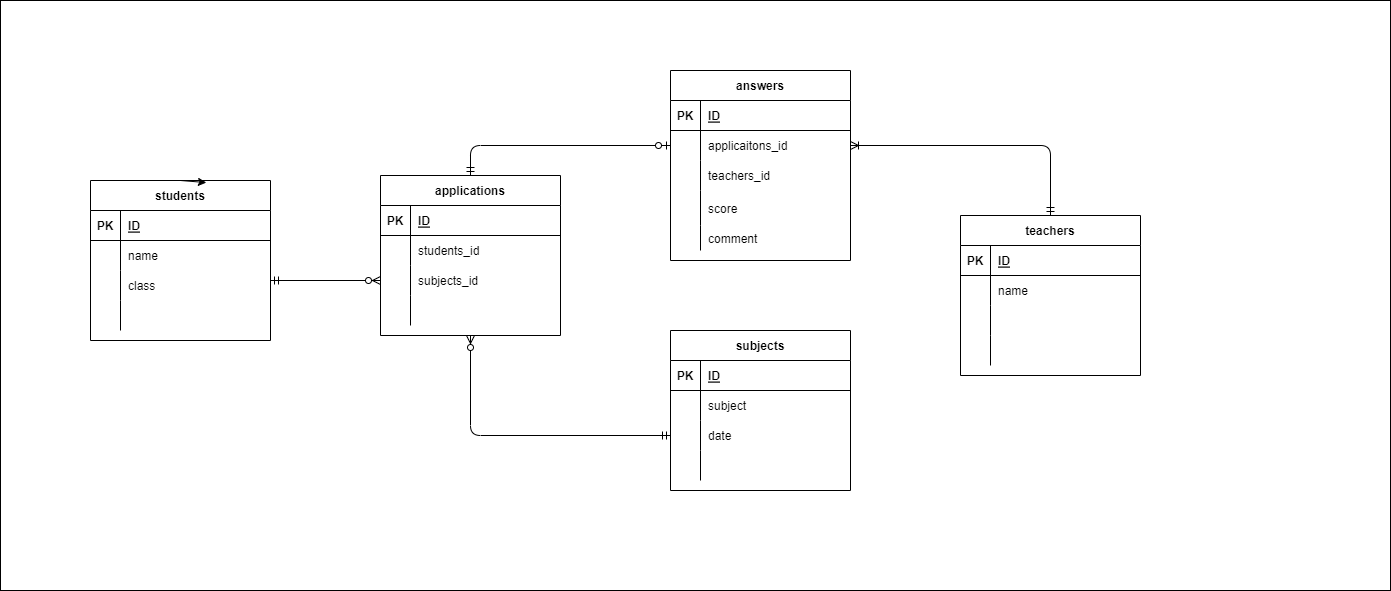

The diagram above was exported from draw.io. Its source (the exported page's mxGraphModel, read from the mxfile embedded in the PNG):
<mxGraphModel dx="1946" dy="782" grid="1" gridSize="10" guides="1" tooltips="1" connect="1" arrows="1" fold="1" page="1" pageScale="1" pageWidth="827" pageHeight="1169" background="none" math="0" shadow="0">
  <root>
    <mxCell id="0" />
    <mxCell id="1" parent="0" />
    <mxCell id="133" value="" style="rounded=0;whiteSpace=wrap;html=1;" parent="1" vertex="1">
      <mxGeometry x="-540" y="190" width="1390" height="590" as="geometry" />
    </mxCell>
    <mxCell id="2" value="students" style="shape=table;startSize=30;container=1;collapsible=1;childLayout=tableLayout;fixedRows=1;rowLines=0;fontStyle=1;align=center;resizeLast=1;" parent="1" vertex="1">
      <mxGeometry x="-450" y="370" width="180" height="160" as="geometry" />
    </mxCell>
    <mxCell id="3" value="" style="shape=partialRectangle;collapsible=0;dropTarget=0;pointerEvents=0;fillColor=none;top=0;left=0;bottom=1;right=0;points=[[0,0.5],[1,0.5]];portConstraint=eastwest;" parent="2" vertex="1">
      <mxGeometry y="30" width="180" height="30" as="geometry" />
    </mxCell>
    <mxCell id="4" value="PK" style="shape=partialRectangle;connectable=0;fillColor=none;top=0;left=0;bottom=0;right=0;fontStyle=1;overflow=hidden;" parent="3" vertex="1">
      <mxGeometry width="30" height="30" as="geometry">
        <mxRectangle width="30" height="30" as="alternateBounds" />
      </mxGeometry>
    </mxCell>
    <mxCell id="5" value="ID" style="shape=partialRectangle;connectable=0;fillColor=none;top=0;left=0;bottom=0;right=0;align=left;spacingLeft=6;fontStyle=5;overflow=hidden;" parent="3" vertex="1">
      <mxGeometry x="30" width="150" height="30" as="geometry">
        <mxRectangle width="150" height="30" as="alternateBounds" />
      </mxGeometry>
    </mxCell>
    <mxCell id="6" value="" style="shape=partialRectangle;collapsible=0;dropTarget=0;pointerEvents=0;fillColor=none;top=0;left=0;bottom=0;right=0;points=[[0,0.5],[1,0.5]];portConstraint=eastwest;" parent="2" vertex="1">
      <mxGeometry y="60" width="180" height="30" as="geometry" />
    </mxCell>
    <mxCell id="7" value="" style="shape=partialRectangle;connectable=0;fillColor=none;top=0;left=0;bottom=0;right=0;editable=1;overflow=hidden;" parent="6" vertex="1">
      <mxGeometry width="30" height="30" as="geometry">
        <mxRectangle width="30" height="30" as="alternateBounds" />
      </mxGeometry>
    </mxCell>
    <mxCell id="8" value="name" style="shape=partialRectangle;connectable=0;fillColor=none;top=0;left=0;bottom=0;right=0;align=left;spacingLeft=6;overflow=hidden;" parent="6" vertex="1">
      <mxGeometry x="30" width="150" height="30" as="geometry">
        <mxRectangle width="150" height="30" as="alternateBounds" />
      </mxGeometry>
    </mxCell>
    <mxCell id="9" value="" style="shape=partialRectangle;collapsible=0;dropTarget=0;pointerEvents=0;fillColor=none;top=0;left=0;bottom=0;right=0;points=[[0,0.5],[1,0.5]];portConstraint=eastwest;" parent="2" vertex="1">
      <mxGeometry y="90" width="180" height="30" as="geometry" />
    </mxCell>
    <mxCell id="10" value="" style="shape=partialRectangle;connectable=0;fillColor=none;top=0;left=0;bottom=0;right=0;editable=1;overflow=hidden;" parent="9" vertex="1">
      <mxGeometry width="30" height="30" as="geometry">
        <mxRectangle width="30" height="30" as="alternateBounds" />
      </mxGeometry>
    </mxCell>
    <mxCell id="11" value="class" style="shape=partialRectangle;connectable=0;fillColor=none;top=0;left=0;bottom=0;right=0;align=left;spacingLeft=6;overflow=hidden;" parent="9" vertex="1">
      <mxGeometry x="30" width="150" height="30" as="geometry">
        <mxRectangle width="150" height="30" as="alternateBounds" />
      </mxGeometry>
    </mxCell>
    <mxCell id="12" value="" style="shape=partialRectangle;collapsible=0;dropTarget=0;pointerEvents=0;fillColor=none;top=0;left=0;bottom=0;right=0;points=[[0,0.5],[1,0.5]];portConstraint=eastwest;" parent="2" vertex="1">
      <mxGeometry y="120" width="180" height="30" as="geometry" />
    </mxCell>
    <mxCell id="13" value="" style="shape=partialRectangle;connectable=0;fillColor=none;top=0;left=0;bottom=0;right=0;editable=1;overflow=hidden;" parent="12" vertex="1">
      <mxGeometry width="30" height="30" as="geometry">
        <mxRectangle width="30" height="30" as="alternateBounds" />
      </mxGeometry>
    </mxCell>
    <mxCell id="14" value="" style="shape=partialRectangle;connectable=0;fillColor=none;top=0;left=0;bottom=0;right=0;align=left;spacingLeft=6;overflow=hidden;" parent="12" vertex="1">
      <mxGeometry x="30" width="150" height="30" as="geometry">
        <mxRectangle width="150" height="30" as="alternateBounds" />
      </mxGeometry>
    </mxCell>
    <mxCell id="17" value="applications" style="shape=table;startSize=30;container=1;collapsible=1;childLayout=tableLayout;fixedRows=1;rowLines=0;fontStyle=1;align=center;resizeLast=1;" parent="1" vertex="1">
      <mxGeometry x="-160" y="365" width="180" height="160" as="geometry" />
    </mxCell>
    <mxCell id="18" value="" style="shape=partialRectangle;collapsible=0;dropTarget=0;pointerEvents=0;fillColor=none;top=0;left=0;bottom=1;right=0;points=[[0,0.5],[1,0.5]];portConstraint=eastwest;" parent="17" vertex="1">
      <mxGeometry y="30" width="180" height="30" as="geometry" />
    </mxCell>
    <mxCell id="19" value="PK" style="shape=partialRectangle;connectable=0;fillColor=none;top=0;left=0;bottom=0;right=0;fontStyle=1;overflow=hidden;" parent="18" vertex="1">
      <mxGeometry width="30" height="30" as="geometry">
        <mxRectangle width="30" height="30" as="alternateBounds" />
      </mxGeometry>
    </mxCell>
    <mxCell id="20" value="ID" style="shape=partialRectangle;connectable=0;fillColor=none;top=0;left=0;bottom=0;right=0;align=left;spacingLeft=6;fontStyle=5;overflow=hidden;" parent="18" vertex="1">
      <mxGeometry x="30" width="150" height="30" as="geometry">
        <mxRectangle width="150" height="30" as="alternateBounds" />
      </mxGeometry>
    </mxCell>
    <mxCell id="21" value="" style="shape=partialRectangle;collapsible=0;dropTarget=0;pointerEvents=0;fillColor=none;top=0;left=0;bottom=0;right=0;points=[[0,0.5],[1,0.5]];portConstraint=eastwest;" parent="17" vertex="1">
      <mxGeometry y="60" width="180" height="30" as="geometry" />
    </mxCell>
    <mxCell id="22" value="" style="shape=partialRectangle;connectable=0;fillColor=none;top=0;left=0;bottom=0;right=0;editable=1;overflow=hidden;" parent="21" vertex="1">
      <mxGeometry width="30" height="30" as="geometry">
        <mxRectangle width="30" height="30" as="alternateBounds" />
      </mxGeometry>
    </mxCell>
    <mxCell id="23" value="students_id" style="shape=partialRectangle;connectable=0;fillColor=none;top=0;left=0;bottom=0;right=0;align=left;spacingLeft=6;overflow=hidden;" parent="21" vertex="1">
      <mxGeometry x="30" width="150" height="30" as="geometry">
        <mxRectangle width="150" height="30" as="alternateBounds" />
      </mxGeometry>
    </mxCell>
    <mxCell id="24" value="" style="shape=partialRectangle;collapsible=0;dropTarget=0;pointerEvents=0;fillColor=none;top=0;left=0;bottom=0;right=0;points=[[0,0.5],[1,0.5]];portConstraint=eastwest;" parent="17" vertex="1">
      <mxGeometry y="90" width="180" height="30" as="geometry" />
    </mxCell>
    <mxCell id="25" value="" style="shape=partialRectangle;connectable=0;fillColor=none;top=0;left=0;bottom=0;right=0;editable=1;overflow=hidden;" parent="24" vertex="1">
      <mxGeometry width="30" height="30" as="geometry">
        <mxRectangle width="30" height="30" as="alternateBounds" />
      </mxGeometry>
    </mxCell>
    <mxCell id="26" value="subjects_id" style="shape=partialRectangle;connectable=0;fillColor=none;top=0;left=0;bottom=0;right=0;align=left;spacingLeft=6;overflow=hidden;" parent="24" vertex="1">
      <mxGeometry x="30" width="150" height="30" as="geometry">
        <mxRectangle width="150" height="30" as="alternateBounds" />
      </mxGeometry>
    </mxCell>
    <mxCell id="27" value="" style="shape=partialRectangle;collapsible=0;dropTarget=0;pointerEvents=0;fillColor=none;top=0;left=0;bottom=0;right=0;points=[[0,0.5],[1,0.5]];portConstraint=eastwest;" parent="17" vertex="1">
      <mxGeometry y="120" width="180" height="30" as="geometry" />
    </mxCell>
    <mxCell id="28" value="" style="shape=partialRectangle;connectable=0;fillColor=none;top=0;left=0;bottom=0;right=0;editable=1;overflow=hidden;" parent="27" vertex="1">
      <mxGeometry width="30" height="30" as="geometry">
        <mxRectangle width="30" height="30" as="alternateBounds" />
      </mxGeometry>
    </mxCell>
    <mxCell id="29" value="" style="shape=partialRectangle;connectable=0;fillColor=none;top=0;left=0;bottom=0;right=0;align=left;spacingLeft=6;overflow=hidden;" parent="27" vertex="1">
      <mxGeometry x="30" width="150" height="30" as="geometry">
        <mxRectangle width="150" height="30" as="alternateBounds" />
      </mxGeometry>
    </mxCell>
    <mxCell id="43" value="answers" style="shape=table;startSize=30;container=1;collapsible=1;childLayout=tableLayout;fixedRows=1;rowLines=0;fontStyle=1;align=center;resizeLast=1;" parent="1" vertex="1">
      <mxGeometry x="130" y="260" width="180" height="190" as="geometry" />
    </mxCell>
    <mxCell id="44" value="" style="shape=partialRectangle;collapsible=0;dropTarget=0;pointerEvents=0;fillColor=none;top=0;left=0;bottom=1;right=0;points=[[0,0.5],[1,0.5]];portConstraint=eastwest;" parent="43" vertex="1">
      <mxGeometry y="30" width="180" height="30" as="geometry" />
    </mxCell>
    <mxCell id="45" value="PK" style="shape=partialRectangle;connectable=0;fillColor=none;top=0;left=0;bottom=0;right=0;fontStyle=1;overflow=hidden;" parent="44" vertex="1">
      <mxGeometry width="30" height="30" as="geometry">
        <mxRectangle width="30" height="30" as="alternateBounds" />
      </mxGeometry>
    </mxCell>
    <mxCell id="46" value="ID" style="shape=partialRectangle;connectable=0;fillColor=none;top=0;left=0;bottom=0;right=0;align=left;spacingLeft=6;fontStyle=5;overflow=hidden;" parent="44" vertex="1">
      <mxGeometry x="30" width="150" height="30" as="geometry">
        <mxRectangle width="150" height="30" as="alternateBounds" />
      </mxGeometry>
    </mxCell>
    <mxCell id="47" value="" style="shape=partialRectangle;collapsible=0;dropTarget=0;pointerEvents=0;fillColor=none;top=0;left=0;bottom=0;right=0;points=[[0,0.5],[1,0.5]];portConstraint=eastwest;" parent="43" vertex="1">
      <mxGeometry y="60" width="180" height="30" as="geometry" />
    </mxCell>
    <mxCell id="48" value="" style="shape=partialRectangle;connectable=0;fillColor=none;top=0;left=0;bottom=0;right=0;editable=1;overflow=hidden;" parent="47" vertex="1">
      <mxGeometry width="30" height="30" as="geometry">
        <mxRectangle width="30" height="30" as="alternateBounds" />
      </mxGeometry>
    </mxCell>
    <mxCell id="49" value="" style="shape=partialRectangle;connectable=0;fillColor=none;top=0;left=0;bottom=0;right=0;align=left;spacingLeft=6;overflow=hidden;" parent="47" vertex="1">
      <mxGeometry x="30" width="150" height="30" as="geometry">
        <mxRectangle width="150" height="30" as="alternateBounds" />
      </mxGeometry>
    </mxCell>
    <mxCell id="137" value="" style="shape=partialRectangle;collapsible=0;dropTarget=0;pointerEvents=0;fillColor=none;top=0;left=0;bottom=0;right=0;points=[[0,0.5],[1,0.5]];portConstraint=eastwest;" vertex="1" parent="43">
      <mxGeometry y="90" width="180" height="30" as="geometry" />
    </mxCell>
    <mxCell id="138" value="" style="shape=partialRectangle;connectable=0;fillColor=none;top=0;left=0;bottom=0;right=0;editable=1;overflow=hidden;" vertex="1" parent="137">
      <mxGeometry width="30" height="30" as="geometry">
        <mxRectangle width="30" height="30" as="alternateBounds" />
      </mxGeometry>
    </mxCell>
    <mxCell id="139" value="teachers_id" style="shape=partialRectangle;connectable=0;fillColor=none;top=0;left=0;bottom=0;right=0;align=left;spacingLeft=6;overflow=hidden;" vertex="1" parent="137">
      <mxGeometry x="30" width="150" height="30" as="geometry">
        <mxRectangle width="150" height="30" as="alternateBounds" />
      </mxGeometry>
    </mxCell>
    <mxCell id="50" value="" style="shape=partialRectangle;collapsible=0;dropTarget=0;pointerEvents=0;fillColor=none;top=0;left=0;bottom=0;right=0;points=[[0,0.5],[1,0.5]];portConstraint=eastwest;" parent="43" vertex="1">
      <mxGeometry y="120" width="180" height="35" as="geometry" />
    </mxCell>
    <mxCell id="51" value="" style="shape=partialRectangle;connectable=0;fillColor=none;top=0;left=0;bottom=0;right=0;editable=1;overflow=hidden;" parent="50" vertex="1">
      <mxGeometry width="30" height="35" as="geometry">
        <mxRectangle width="30" height="35" as="alternateBounds" />
      </mxGeometry>
    </mxCell>
    <mxCell id="52" value="score" style="shape=partialRectangle;connectable=0;fillColor=none;top=0;left=0;bottom=0;right=0;align=left;spacingLeft=6;overflow=hidden;" parent="50" vertex="1">
      <mxGeometry x="30" width="150" height="35" as="geometry">
        <mxRectangle width="150" height="35" as="alternateBounds" />
      </mxGeometry>
    </mxCell>
    <mxCell id="53" value="" style="shape=partialRectangle;collapsible=0;dropTarget=0;pointerEvents=0;fillColor=none;top=0;left=0;bottom=0;right=0;points=[[0,0.5],[1,0.5]];portConstraint=eastwest;" parent="43" vertex="1">
      <mxGeometry y="155" width="180" height="25" as="geometry" />
    </mxCell>
    <mxCell id="54" value="" style="shape=partialRectangle;connectable=0;fillColor=none;top=0;left=0;bottom=0;right=0;editable=1;overflow=hidden;" parent="53" vertex="1">
      <mxGeometry width="30" height="25" as="geometry">
        <mxRectangle width="30" height="25" as="alternateBounds" />
      </mxGeometry>
    </mxCell>
    <mxCell id="55" value="comment" style="shape=partialRectangle;connectable=0;fillColor=none;top=0;left=0;bottom=0;right=0;align=left;spacingLeft=6;overflow=hidden;" parent="53" vertex="1">
      <mxGeometry x="30" width="150" height="25" as="geometry">
        <mxRectangle width="150" height="25" as="alternateBounds" />
      </mxGeometry>
    </mxCell>
    <mxCell id="69" value="teachers" style="shape=table;startSize=30;container=1;collapsible=1;childLayout=tableLayout;fixedRows=1;rowLines=0;fontStyle=1;align=center;resizeLast=1;" parent="1" vertex="1">
      <mxGeometry x="420" y="405" width="180" height="160" as="geometry" />
    </mxCell>
    <mxCell id="70" value="" style="shape=partialRectangle;collapsible=0;dropTarget=0;pointerEvents=0;fillColor=none;top=0;left=0;bottom=1;right=0;points=[[0,0.5],[1,0.5]];portConstraint=eastwest;" parent="69" vertex="1">
      <mxGeometry y="30" width="180" height="30" as="geometry" />
    </mxCell>
    <mxCell id="71" value="PK" style="shape=partialRectangle;connectable=0;fillColor=none;top=0;left=0;bottom=0;right=0;fontStyle=1;overflow=hidden;" parent="70" vertex="1">
      <mxGeometry width="30" height="30" as="geometry">
        <mxRectangle width="30" height="30" as="alternateBounds" />
      </mxGeometry>
    </mxCell>
    <mxCell id="72" value="ID" style="shape=partialRectangle;connectable=0;fillColor=none;top=0;left=0;bottom=0;right=0;align=left;spacingLeft=6;fontStyle=5;overflow=hidden;" parent="70" vertex="1">
      <mxGeometry x="30" width="150" height="30" as="geometry">
        <mxRectangle width="150" height="30" as="alternateBounds" />
      </mxGeometry>
    </mxCell>
    <mxCell id="73" value="" style="shape=partialRectangle;collapsible=0;dropTarget=0;pointerEvents=0;fillColor=none;top=0;left=0;bottom=0;right=0;points=[[0,0.5],[1,0.5]];portConstraint=eastwest;" parent="69" vertex="1">
      <mxGeometry y="60" width="180" height="30" as="geometry" />
    </mxCell>
    <mxCell id="74" value="" style="shape=partialRectangle;connectable=0;fillColor=none;top=0;left=0;bottom=0;right=0;editable=1;overflow=hidden;" parent="73" vertex="1">
      <mxGeometry width="30" height="30" as="geometry">
        <mxRectangle width="30" height="30" as="alternateBounds" />
      </mxGeometry>
    </mxCell>
    <mxCell id="75" value="name" style="shape=partialRectangle;connectable=0;fillColor=none;top=0;left=0;bottom=0;right=0;align=left;spacingLeft=6;overflow=hidden;" parent="73" vertex="1">
      <mxGeometry x="30" width="150" height="30" as="geometry">
        <mxRectangle width="150" height="30" as="alternateBounds" />
      </mxGeometry>
    </mxCell>
    <mxCell id="76" value="" style="shape=partialRectangle;collapsible=0;dropTarget=0;pointerEvents=0;fillColor=none;top=0;left=0;bottom=0;right=0;points=[[0,0.5],[1,0.5]];portConstraint=eastwest;" parent="69" vertex="1">
      <mxGeometry y="90" width="180" height="30" as="geometry" />
    </mxCell>
    <mxCell id="77" value="" style="shape=partialRectangle;connectable=0;fillColor=none;top=0;left=0;bottom=0;right=0;editable=1;overflow=hidden;" parent="76" vertex="1">
      <mxGeometry width="30" height="30" as="geometry">
        <mxRectangle width="30" height="30" as="alternateBounds" />
      </mxGeometry>
    </mxCell>
    <mxCell id="78" value="" style="shape=partialRectangle;connectable=0;fillColor=none;top=0;left=0;bottom=0;right=0;align=left;spacingLeft=6;overflow=hidden;" parent="76" vertex="1">
      <mxGeometry x="30" width="150" height="30" as="geometry">
        <mxRectangle width="150" height="30" as="alternateBounds" />
      </mxGeometry>
    </mxCell>
    <mxCell id="79" value="" style="shape=partialRectangle;collapsible=0;dropTarget=0;pointerEvents=0;fillColor=none;top=0;left=0;bottom=0;right=0;points=[[0,0.5],[1,0.5]];portConstraint=eastwest;" parent="69" vertex="1">
      <mxGeometry y="120" width="180" height="30" as="geometry" />
    </mxCell>
    <mxCell id="80" value="" style="shape=partialRectangle;connectable=0;fillColor=none;top=0;left=0;bottom=0;right=0;editable=1;overflow=hidden;" parent="79" vertex="1">
      <mxGeometry width="30" height="30" as="geometry">
        <mxRectangle width="30" height="30" as="alternateBounds" />
      </mxGeometry>
    </mxCell>
    <mxCell id="81" value="" style="shape=partialRectangle;connectable=0;fillColor=none;top=0;left=0;bottom=0;right=0;align=left;spacingLeft=6;overflow=hidden;" parent="79" vertex="1">
      <mxGeometry x="30" width="150" height="30" as="geometry">
        <mxRectangle width="150" height="30" as="alternateBounds" />
      </mxGeometry>
    </mxCell>
    <mxCell id="82" value="" style="fontSize=12;html=1;endArrow=ERzeroToMany;startArrow=ERmandOne;entryX=0;entryY=0.5;entryDx=0;entryDy=0;" parent="1" target="24" edge="1">
      <mxGeometry width="100" height="100" relative="1" as="geometry">
        <mxPoint x="-270" y="470" as="sourcePoint" />
        <mxPoint x="790" y="350" as="targetPoint" />
      </mxGeometry>
    </mxCell>
    <mxCell id="85" value="" style="edgeStyle=orthogonalEdgeStyle;fontSize=12;html=1;endArrow=ERoneToMany;startArrow=ERmandOne;exitX=0.5;exitY=0;exitDx=0;exitDy=0;" parent="1" source="69" target="47" edge="1">
      <mxGeometry width="100" height="100" relative="1" as="geometry">
        <mxPoint x="690" y="550" as="sourcePoint" />
        <mxPoint x="590" y="520" as="targetPoint" />
      </mxGeometry>
    </mxCell>
    <mxCell id="90" value="subjects" style="shape=table;startSize=30;container=1;collapsible=1;childLayout=tableLayout;fixedRows=1;rowLines=0;fontStyle=1;align=center;resizeLast=1;" parent="1" vertex="1">
      <mxGeometry x="130" y="520" width="180" height="160" as="geometry" />
    </mxCell>
    <mxCell id="91" value="" style="shape=partialRectangle;collapsible=0;dropTarget=0;pointerEvents=0;fillColor=none;top=0;left=0;bottom=1;right=0;points=[[0,0.5],[1,0.5]];portConstraint=eastwest;" parent="90" vertex="1">
      <mxGeometry y="30" width="180" height="30" as="geometry" />
    </mxCell>
    <mxCell id="92" value="PK" style="shape=partialRectangle;connectable=0;fillColor=none;top=0;left=0;bottom=0;right=0;fontStyle=1;overflow=hidden;" parent="91" vertex="1">
      <mxGeometry width="30" height="30" as="geometry">
        <mxRectangle width="30" height="30" as="alternateBounds" />
      </mxGeometry>
    </mxCell>
    <mxCell id="93" value="ID" style="shape=partialRectangle;connectable=0;fillColor=none;top=0;left=0;bottom=0;right=0;align=left;spacingLeft=6;fontStyle=5;overflow=hidden;" parent="91" vertex="1">
      <mxGeometry x="30" width="150" height="30" as="geometry">
        <mxRectangle width="150" height="30" as="alternateBounds" />
      </mxGeometry>
    </mxCell>
    <mxCell id="94" value="" style="shape=partialRectangle;collapsible=0;dropTarget=0;pointerEvents=0;fillColor=none;top=0;left=0;bottom=0;right=0;points=[[0,0.5],[1,0.5]];portConstraint=eastwest;" parent="90" vertex="1">
      <mxGeometry y="60" width="180" height="30" as="geometry" />
    </mxCell>
    <mxCell id="95" value="" style="shape=partialRectangle;connectable=0;fillColor=none;top=0;left=0;bottom=0;right=0;editable=1;overflow=hidden;" parent="94" vertex="1">
      <mxGeometry width="30" height="30" as="geometry">
        <mxRectangle width="30" height="30" as="alternateBounds" />
      </mxGeometry>
    </mxCell>
    <mxCell id="96" value="subject" style="shape=partialRectangle;connectable=0;fillColor=none;top=0;left=0;bottom=0;right=0;align=left;spacingLeft=6;overflow=hidden;" parent="94" vertex="1">
      <mxGeometry x="30" width="150" height="30" as="geometry">
        <mxRectangle width="150" height="30" as="alternateBounds" />
      </mxGeometry>
    </mxCell>
    <mxCell id="97" value="" style="shape=partialRectangle;collapsible=0;dropTarget=0;pointerEvents=0;fillColor=none;top=0;left=0;bottom=0;right=0;points=[[0,0.5],[1,0.5]];portConstraint=eastwest;" parent="90" vertex="1">
      <mxGeometry y="90" width="180" height="30" as="geometry" />
    </mxCell>
    <mxCell id="98" value="" style="shape=partialRectangle;connectable=0;fillColor=none;top=0;left=0;bottom=0;right=0;editable=1;overflow=hidden;" parent="97" vertex="1">
      <mxGeometry width="30" height="30" as="geometry">
        <mxRectangle width="30" height="30" as="alternateBounds" />
      </mxGeometry>
    </mxCell>
    <mxCell id="99" value="date" style="shape=partialRectangle;connectable=0;fillColor=none;top=0;left=0;bottom=0;right=0;align=left;spacingLeft=6;overflow=hidden;" parent="97" vertex="1">
      <mxGeometry x="30" width="150" height="30" as="geometry">
        <mxRectangle width="150" height="30" as="alternateBounds" />
      </mxGeometry>
    </mxCell>
    <mxCell id="100" value="" style="shape=partialRectangle;collapsible=0;dropTarget=0;pointerEvents=0;fillColor=none;top=0;left=0;bottom=0;right=0;points=[[0,0.5],[1,0.5]];portConstraint=eastwest;" parent="90" vertex="1">
      <mxGeometry y="120" width="180" height="30" as="geometry" />
    </mxCell>
    <mxCell id="101" value="" style="shape=partialRectangle;connectable=0;fillColor=none;top=0;left=0;bottom=0;right=0;editable=1;overflow=hidden;" parent="100" vertex="1">
      <mxGeometry width="30" height="30" as="geometry">
        <mxRectangle width="30" height="30" as="alternateBounds" />
      </mxGeometry>
    </mxCell>
    <mxCell id="102" value="" style="shape=partialRectangle;connectable=0;fillColor=none;top=0;left=0;bottom=0;right=0;align=left;spacingLeft=6;overflow=hidden;" parent="100" vertex="1">
      <mxGeometry x="30" width="150" height="30" as="geometry">
        <mxRectangle width="150" height="30" as="alternateBounds" />
      </mxGeometry>
    </mxCell>
    <mxCell id="130" style="edgeStyle=none;html=1;exitX=0.5;exitY=0;exitDx=0;exitDy=0;entryX=0.644;entryY=0.013;entryDx=0;entryDy=0;entryPerimeter=0;" parent="1" source="2" target="2" edge="1">
      <mxGeometry relative="1" as="geometry" />
    </mxCell>
    <mxCell id="134" value="" style="edgeStyle=orthogonalEdgeStyle;fontSize=12;html=1;endArrow=ERzeroToMany;startArrow=ERmandOne;exitX=0;exitY=0.5;exitDx=0;exitDy=0;entryX=0.5;entryY=1;entryDx=0;entryDy=0;" parent="1" source="97" target="17" edge="1">
      <mxGeometry width="100" height="100" relative="1" as="geometry">
        <mxPoint x="50" y="450" as="sourcePoint" />
        <mxPoint x="150" y="350" as="targetPoint" />
      </mxGeometry>
    </mxCell>
    <mxCell id="136" value="" style="edgeStyle=orthogonalEdgeStyle;fontSize=12;html=1;endArrow=ERzeroToOne;startArrow=ERmandOne;exitX=0.5;exitY=0;exitDx=0;exitDy=0;entryX=0;entryY=0.5;entryDx=0;entryDy=0;" parent="1" source="17" target="47" edge="1">
      <mxGeometry width="100" height="100" relative="1" as="geometry">
        <mxPoint x="50" y="450" as="sourcePoint" />
        <mxPoint x="150" y="350" as="targetPoint" />
      </mxGeometry>
    </mxCell>
    <mxCell id="141" value="applicaitons_id" style="shape=partialRectangle;connectable=0;fillColor=none;top=0;left=0;bottom=0;right=0;align=left;spacingLeft=6;overflow=hidden;" vertex="1" parent="1">
      <mxGeometry x="160" y="320" width="150" height="30" as="geometry">
        <mxRectangle width="150" height="30" as="alternateBounds" />
      </mxGeometry>
    </mxCell>
  </root>
</mxGraphModel>